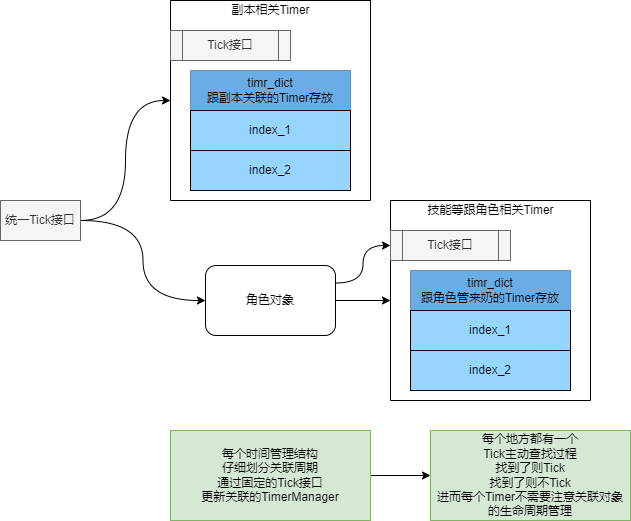

The diagram above was exported from draw.io. Its source (the exported page's mxGraphModel, read from the mxfile embedded in the PNG):
<mxGraphModel dx="1102" dy="865" grid="1" gridSize="10" guides="1" tooltips="1" connect="1" arrows="1" fold="1" page="1" pageScale="1" pageWidth="827" pageHeight="1169" math="0" shadow="0">
  <root>
    <mxCell id="0" />
    <mxCell id="1" parent="0" />
    <mxCell id="w2QzXjX_ZHGYGo-bz_kp-7" value="" style="swimlane;startSize=0;" vertex="1" parent="1">
      <mxGeometry x="180" y="240" width="200" height="200" as="geometry" />
    </mxCell>
    <mxCell id="w2QzXjX_ZHGYGo-bz_kp-8" value="副本相关Timer" style="text;html=1;align=center;verticalAlign=middle;resizable=0;points=[];autosize=1;strokeColor=none;fillColor=none;" vertex="1" parent="w2QzXjX_ZHGYGo-bz_kp-7">
      <mxGeometry x="55" width="90" height="20" as="geometry" />
    </mxCell>
    <mxCell id="w2QzXjX_ZHGYGo-bz_kp-2" value="timr_dict&lt;br&gt;跟副本关联的Timer存放" style="swimlane;fontStyle=0;childLayout=stackLayout;horizontal=1;startSize=40;horizontalStack=0;resizeParent=1;resizeParentMax=0;resizeLast=0;collapsible=1;marginBottom=0;whiteSpace=wrap;html=1;fillColor=#6AACE6;strokeColor=#6c8ebf;" vertex="1" parent="w2QzXjX_ZHGYGo-bz_kp-7">
      <mxGeometry x="20" y="70" width="160" height="120" as="geometry" />
    </mxCell>
    <mxCell id="w2QzXjX_ZHGYGo-bz_kp-3" value="index_1" style="rounded=0;whiteSpace=wrap;html=1;fillColor=#96D5FF;" vertex="1" parent="w2QzXjX_ZHGYGo-bz_kp-2">
      <mxGeometry y="40" width="160" height="40" as="geometry" />
    </mxCell>
    <mxCell id="w2QzXjX_ZHGYGo-bz_kp-4" value="index_2" style="rounded=0;whiteSpace=wrap;html=1;fillColor=#96D5FF;" vertex="1" parent="w2QzXjX_ZHGYGo-bz_kp-2">
      <mxGeometry y="80" width="160" height="40" as="geometry" />
    </mxCell>
    <mxCell id="w2QzXjX_ZHGYGo-bz_kp-9" value="Tick接口" style="shape=process;whiteSpace=wrap;html=1;backgroundOutline=1;fillColor=#f5f5f5;strokeColor=#666666;fontColor=#333333;" vertex="1" parent="w2QzXjX_ZHGYGo-bz_kp-7">
      <mxGeometry y="30" width="120" height="30" as="geometry" />
    </mxCell>
    <mxCell id="w2QzXjX_ZHGYGo-bz_kp-17" style="edgeStyle=orthogonalEdgeStyle;rounded=0;orthogonalLoop=1;jettySize=auto;html=1;" edge="1" parent="1" source="w2QzXjX_ZHGYGo-bz_kp-10" target="w2QzXjX_ZHGYGo-bz_kp-11">
      <mxGeometry relative="1" as="geometry" />
    </mxCell>
    <mxCell id="w2QzXjX_ZHGYGo-bz_kp-22" style="edgeStyle=orthogonalEdgeStyle;curved=1;rounded=0;orthogonalLoop=1;jettySize=auto;html=1;exitX=1;exitY=0.25;exitDx=0;exitDy=0;entryX=0;entryY=0.5;entryDx=0;entryDy=0;" edge="1" parent="1" source="w2QzXjX_ZHGYGo-bz_kp-10" target="w2QzXjX_ZHGYGo-bz_kp-16">
      <mxGeometry relative="1" as="geometry" />
    </mxCell>
    <mxCell id="w2QzXjX_ZHGYGo-bz_kp-10" value="角色对象" style="rounded=1;whiteSpace=wrap;html=1;" vertex="1" parent="1">
      <mxGeometry x="215" y="505" width="130" height="70" as="geometry" />
    </mxCell>
    <mxCell id="w2QzXjX_ZHGYGo-bz_kp-11" value="" style="swimlane;startSize=0;" vertex="1" parent="1">
      <mxGeometry x="400" y="440" width="200" height="200" as="geometry" />
    </mxCell>
    <mxCell id="w2QzXjX_ZHGYGo-bz_kp-12" value="技能等跟角色相关Timer" style="text;html=1;align=center;verticalAlign=middle;resizable=0;points=[];autosize=1;strokeColor=none;fillColor=none;" vertex="1" parent="w2QzXjX_ZHGYGo-bz_kp-11">
      <mxGeometry x="30" width="140" height="20" as="geometry" />
    </mxCell>
    <mxCell id="w2QzXjX_ZHGYGo-bz_kp-13" value="timr_dict&lt;br&gt;跟角色管来奶的Timer存放" style="swimlane;fontStyle=0;childLayout=stackLayout;horizontal=1;startSize=40;horizontalStack=0;resizeParent=1;resizeParentMax=0;resizeLast=0;collapsible=1;marginBottom=0;whiteSpace=wrap;html=1;fillColor=#6AACE6;strokeColor=#6c8ebf;" vertex="1" parent="w2QzXjX_ZHGYGo-bz_kp-11">
      <mxGeometry x="20" y="70" width="160" height="120" as="geometry" />
    </mxCell>
    <mxCell id="w2QzXjX_ZHGYGo-bz_kp-14" value="index_1" style="rounded=0;whiteSpace=wrap;html=1;fillColor=#96D5FF;" vertex="1" parent="w2QzXjX_ZHGYGo-bz_kp-13">
      <mxGeometry y="40" width="160" height="40" as="geometry" />
    </mxCell>
    <mxCell id="w2QzXjX_ZHGYGo-bz_kp-15" value="index_2" style="rounded=0;whiteSpace=wrap;html=1;fillColor=#96D5FF;" vertex="1" parent="w2QzXjX_ZHGYGo-bz_kp-13">
      <mxGeometry y="80" width="160" height="40" as="geometry" />
    </mxCell>
    <mxCell id="w2QzXjX_ZHGYGo-bz_kp-16" value="Tick接口" style="shape=process;whiteSpace=wrap;html=1;backgroundOutline=1;fillColor=#f5f5f5;strokeColor=#666666;fontColor=#333333;" vertex="1" parent="w2QzXjX_ZHGYGo-bz_kp-11">
      <mxGeometry y="30" width="120" height="30" as="geometry" />
    </mxCell>
    <mxCell id="w2QzXjX_ZHGYGo-bz_kp-25" style="edgeStyle=orthogonalEdgeStyle;curved=1;rounded=0;orthogonalLoop=1;jettySize=auto;html=1;" edge="1" parent="1" source="w2QzXjX_ZHGYGo-bz_kp-18" target="w2QzXjX_ZHGYGo-bz_kp-24">
      <mxGeometry relative="1" as="geometry" />
    </mxCell>
    <mxCell id="w2QzXjX_ZHGYGo-bz_kp-18" value="每个时间管理结构&lt;br&gt;仔细划分关联周期&lt;br&gt;通过固定的Tick接口&lt;br&gt;更新关联的TimerManager" style="rounded=0;whiteSpace=wrap;html=1;fillColor=#d5e8d4;strokeColor=#82b366;" vertex="1" parent="1">
      <mxGeometry x="180" y="670" width="200" height="90" as="geometry" />
    </mxCell>
    <mxCell id="w2QzXjX_ZHGYGo-bz_kp-20" style="edgeStyle=orthogonalEdgeStyle;rounded=0;orthogonalLoop=1;jettySize=auto;html=1;curved=1;" edge="1" parent="1" source="w2QzXjX_ZHGYGo-bz_kp-19" target="w2QzXjX_ZHGYGo-bz_kp-7">
      <mxGeometry relative="1" as="geometry" />
    </mxCell>
    <mxCell id="w2QzXjX_ZHGYGo-bz_kp-21" style="edgeStyle=orthogonalEdgeStyle;curved=1;rounded=0;orthogonalLoop=1;jettySize=auto;html=1;entryX=0;entryY=0.5;entryDx=0;entryDy=0;" edge="1" parent="1" source="w2QzXjX_ZHGYGo-bz_kp-19" target="w2QzXjX_ZHGYGo-bz_kp-10">
      <mxGeometry relative="1" as="geometry" />
    </mxCell>
    <mxCell id="w2QzXjX_ZHGYGo-bz_kp-19" value="统一Tick接口" style="rounded=0;whiteSpace=wrap;html=1;fillColor=#f5f5f5;strokeColor=#666666;fontColor=#333333;" vertex="1" parent="1">
      <mxGeometry x="10" y="440" width="80" height="40" as="geometry" />
    </mxCell>
    <mxCell id="w2QzXjX_ZHGYGo-bz_kp-24" value="每个地方都有一个&lt;br&gt;Tick主动查找过程&lt;br&gt;找到了则Tick&lt;br&gt;找到了则不Tick&lt;br&gt;进而每个Timer不需要注意关联对象的生命周期管理" style="rounded=0;whiteSpace=wrap;html=1;fillColor=#d5e8d4;strokeColor=#82b366;" vertex="1" parent="1">
      <mxGeometry x="440" y="670" width="200" height="90" as="geometry" />
    </mxCell>
  </root>
</mxGraphModel>